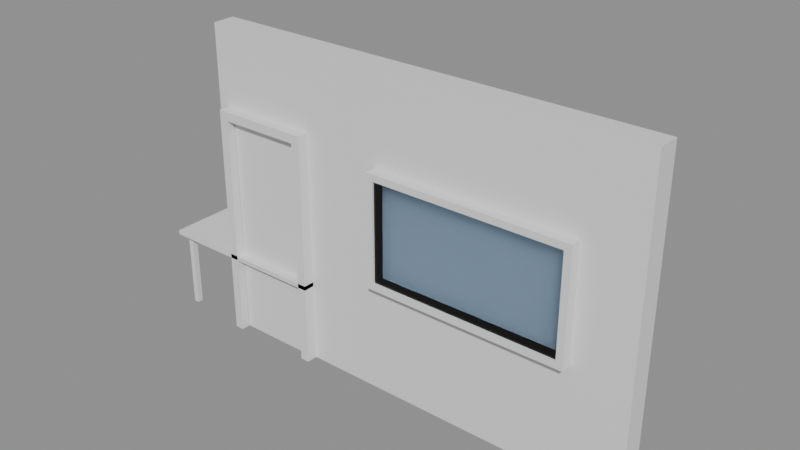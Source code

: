 # Source: e0690_after.blend  (saved by Blender 5.2.44; exported with 4.5.12 LTS)
import bpy
from mathutils import Matrix  # noqa: F401  (used for matrix-valued properties, if any)

bpy.ops.wm.read_factory_settings(use_empty=True)
scene = bpy.context.scene
scene.name = 'Scene'

# ---- materials (node trees are filled in below, after node groups)
mat_muro_pintura = bpy.data.materials.new('Muro_Pintura')
mat_marco_blanco = bpy.data.materials.new('Marco_Blanco')
mat_madera = bpy.data.materials.new('Madera')
mat_marco_aluminio = bpy.data.materials.new('Marco_Aluminio')
mat_vidrio = bpy.data.materials.new('Vidrio')
mat_metal = bpy.data.materials.new('Metal')

# ---- material node trees
mat_muro_pintura.use_nodes = True; mat_muro_pintura.node_tree.nodes.clear()
_N = mat_muro_pintura.node_tree.nodes; _L = mat_muro_pintura.node_tree.links
n0 = _N.new('ShaderNodeBsdfPrincipled'); n0.name = 'Principled BSDF'; n0.location = (-200, 100)
n0.inputs[3].default_value = 1.45
n0.inputs[10].default_value = 0.005
n1 = _N.new('ShaderNodeOutputMaterial'); n1.name = 'Material Output'; n1.location = (200, 100)
_L.new(n0.outputs[0], n1.inputs[0])
n1.is_active_output = True
mat_marco_blanco.use_nodes = True; mat_marco_blanco.node_tree.nodes.clear()
_N = mat_marco_blanco.node_tree.nodes; _L = mat_marco_blanco.node_tree.links
n0 = _N.new('ShaderNodeBsdfPrincipled'); n0.name = 'Principled BSDF'; n0.location = (-200, 100)
n0.inputs[3].default_value = 1.45
n0.inputs[10].default_value = 0.005
n1 = _N.new('ShaderNodeOutputMaterial'); n1.name = 'Material Output'; n1.location = (200, 100)
_L.new(n0.outputs[0], n1.inputs[0])
n1.is_active_output = True
mat_madera.use_nodes = True; mat_madera.node_tree.nodes.clear()
_N = mat_madera.node_tree.nodes; _L = mat_madera.node_tree.links
n0 = _N.new('ShaderNodeBsdfPrincipled'); n0.name = 'Principled BSDF'; n0.location = (-200, 100)
n0.inputs[3].default_value = 1.45
n0.inputs[10].default_value = 0.005
n1 = _N.new('ShaderNodeOutputMaterial'); n1.name = 'Material Output'; n1.location = (200, 100)
_L.new(n0.outputs[0], n1.inputs[0])
n1.is_active_output = True
mat_marco_aluminio.use_nodes = True; mat_marco_aluminio.node_tree.nodes.clear()
_N = mat_marco_aluminio.node_tree.nodes; _L = mat_marco_aluminio.node_tree.links
n0 = _N.new('ShaderNodeBsdfPrincipled'); n0.name = 'Principled BSDF'; n0.location = (-200, 100)
n0.inputs[3].default_value = 1.45
n0.inputs[10].default_value = 0.005
n1 = _N.new('ShaderNodeOutputMaterial'); n1.name = 'Material Output'; n1.location = (200, 100)
_L.new(n0.outputs[0], n1.inputs[0])
n1.is_active_output = True
mat_vidrio.use_nodes = True; mat_vidrio.node_tree.nodes.clear()
_N = mat_vidrio.node_tree.nodes; _L = mat_vidrio.node_tree.links
n0 = _N.new('ShaderNodeBsdfPrincipled'); n0.name = 'Principled BSDF'; n0.location = (-200, 100)
n0.inputs[0].default_value = (0.7, 0.85, 1.0, 1.0)
n0.inputs[2].default_value = 0.05
n0.inputs[3].default_value = 1.45
n0.inputs[10].default_value = 0.005
n0.inputs[18].default_value = 1.0
n1 = _N.new('ShaderNodeOutputMaterial'); n1.name = 'Material Output'; n1.location = (200, 100)
_L.new(n0.outputs[0], n1.inputs[0])
n1.is_active_output = True
mat_metal.use_nodes = True; mat_metal.node_tree.nodes.clear()
_N = mat_metal.node_tree.nodes; _L = mat_metal.node_tree.links
n0 = _N.new('ShaderNodeBsdfPrincipled'); n0.name = 'Principled BSDF'; n0.location = (-200, 100)
n0.inputs[3].default_value = 1.45
n0.inputs[10].default_value = 0.005
n1 = _N.new('ShaderNodeOutputMaterial'); n1.name = 'Material Output'; n1.location = (200, 100)
_L.new(n0.outputs[0], n1.inputs[0])
n1.is_active_output = True

# ---- meshes
me_muro_cocina_cuerpo_mesh = bpy.data.meshes.new('Muro_Cocina_Cuerpo_mesh')
me_muro_cocina_cuerpo_mesh.from_pydata([(0.0, 0.0, 0.0), (4.0, 0.0, 0.0), (3.5, 0.105, 1.0), (4.0, 0.2, 0.0), (1.0, 0.105, 0.0), (1.7, 0.105, 1.0), (0.0, 0.2, 0.0), (0.1, 0.105, 0.0), (3.5, 0.105, 2.0), (0.0, 0.0, 2.8), (4.0, 0.0, 2.8), (1.7, 0.105, 2.0), (4.0, 0.2, 2.8), (1.0, 0.105, 2.1), (0.0, 0.2, 2.8), (0.1, 0.105, 2.1), (0.55, 0.0, 0.0), (0.1, 0.0, 0.0), (1.0, 0.0, 0.0), (0.1, 0.0, 2.1), (1.0, 0.0, 2.1), (1.0, 0.05, 0.0), (0.7, 0.035, 0.0), (1.7, 0.0, 1.0), (1.7, 0.0, 2.0), (3.5, 0.0, 1.0), (3.5, 0.0, 2.0)], [], [(6, 0, 17, 7, 4, 21, 18, 1, 3), (9, 10, 12, 14), (26, 10, 9, 0, 17, 19, 20, 24), (20, 18, 1, 10, 26, 25, 23, 24), (1, 3, 12, 10), (3, 6, 14, 12), (6, 0, 9, 14), (16, 22, 21, 18), (22, 16, 17, 7, 4, 21), (19, 15, 13, 20), (18, 20, 13, 4, 21), (15, 7, 4, 13), (7, 15, 19, 17), (5, 2, 25, 23), (24, 11, 8, 26), (26, 8, 2, 25), (2, 8, 11, 5), (23, 5, 11, 24)])
me_muro_cocina_cuerpo_mesh.materials.append(mat_muro_pintura)
me_muro_cocina_cuerpo_mesh.materials.append(None)
me_muro_cocina_cuerpo_mesh.update()
me_puerta_cocina_jamba_izq_mesh = bpy.data.meshes.new('Puerta_Cocina_Jamba_Izq_mesh')
me_puerta_cocina_jamba_izq_mesh.from_pydata([(0.0, 0.0, 0.0), (0.08, 0.0, 0.0), (0.08, 0.2, 0.0), (0.0, 0.2, 0.0), (0.0, 0.0, 2.1), (0.08, 0.0, 2.1), (0.08, 0.2, 2.1), (0.0, 0.2, 2.1)], [], [(0, 1, 2, 3), (4, 5, 6, 7), (0, 1, 5, 4), (1, 2, 6, 5), (2, 3, 7, 6), (3, 0, 4, 7)])
me_puerta_cocina_jamba_izq_mesh.materials.append(mat_marco_blanco)
me_puerta_cocina_jamba_izq_mesh.update()
me_puerta_cocina_jamba_der_mesh = bpy.data.meshes.new('Puerta_Cocina_Jamba_Der_mesh')
me_puerta_cocina_jamba_der_mesh.from_pydata([(0.0, 0.0, 0.0), (0.08, 0.0, 0.0), (0.08, 0.2, 0.0), (0.0, 0.2, 0.0), (0.0, 0.0, 2.1), (0.08, 0.0, 2.1), (0.08, 0.2, 2.1), (0.0, 0.2, 2.1)], [], [(0, 1, 2, 3), (4, 5, 6, 7), (0, 1, 5, 4), (1, 2, 6, 5), (2, 3, 7, 6), (3, 0, 4, 7)])
me_puerta_cocina_jamba_der_mesh.materials.append(mat_marco_blanco)
me_puerta_cocina_jamba_der_mesh.update()
me_puerta_cocina_dintel_mesh = bpy.data.meshes.new('Puerta_Cocina_Dintel_mesh')
me_puerta_cocina_dintel_mesh.from_pydata([(0.0, 0.0, 0.0), (0.74, 0.0, 0.0), (0.74, 0.2, 0.0), (0.0, 0.2, 0.0), (0.0, 0.0, 0.08), (0.74, 0.0, 0.08), (0.74, 0.2, 0.08), (0.0, 0.2, 0.08)], [], [(0, 1, 2, 3), (4, 5, 6, 7), (0, 1, 5, 4), (1, 2, 6, 5), (2, 3, 7, 6), (3, 0, 4, 7)])
me_puerta_cocina_dintel_mesh.materials.append(mat_marco_blanco)
me_puerta_cocina_dintel_mesh.update()
me_puerta_cocina_panel_mesh = bpy.data.meshes.new('Puerta_Cocina_Panel_mesh')
me_puerta_cocina_panel_mesh.from_pydata([(0.0, 0.0, 0.0), (0.73, 0.0, 0.0), (0.73, 0.04, 0.0), (0.0, 0.04, 0.0), (0.0, 0.0, 2.01), (0.73, 0.0, 2.01), (0.73, 0.04, 2.01), (0.0, 0.04, 2.01)], [], [(0, 1, 2, 3), (4, 5, 6, 7), (0, 1, 5, 4), (1, 2, 6, 5), (2, 3, 7, 6), (3, 0, 4, 7)])
me_puerta_cocina_panel_mesh.materials.append(mat_madera)
me_puerta_cocina_panel_mesh.update()
me_ventana_cocina_jamba_izq_mesh = bpy.data.meshes.new('Ventana_Cocina_Jamba_Izq_mesh')
me_ventana_cocina_jamba_izq_mesh.from_pydata([(0.0, 0.0, 0.0), (0.06, 0.0, 0.0), (0.06, 0.2, 0.0), (0.0, 0.2, 0.0), (0.0, 0.0, 1.0), (0.06, 0.0, 1.0), (0.06, 0.2, 1.0), (0.0, 0.2, 1.0)], [], [(0, 1, 2, 3), (4, 5, 6, 7), (0, 1, 5, 4), (1, 2, 6, 5), (2, 3, 7, 6), (3, 0, 4, 7)])
me_ventana_cocina_jamba_izq_mesh.materials.append(mat_marco_aluminio)
me_ventana_cocina_jamba_izq_mesh.update()
me_ventana_cocina_jamba_der_mesh = bpy.data.meshes.new('Ventana_Cocina_Jamba_Der_mesh')
me_ventana_cocina_jamba_der_mesh.from_pydata([(0.0, 0.0, 0.0), (0.06, 0.0, 0.0), (0.06, 0.2, 0.0), (0.0, 0.2, 0.0), (0.0, 0.0, 1.0), (0.06, 0.0, 1.0), (0.06, 0.2, 1.0), (0.0, 0.2, 1.0)], [], [(0, 1, 2, 3), (4, 5, 6, 7), (0, 1, 5, 4), (1, 2, 6, 5), (2, 3, 7, 6), (3, 0, 4, 7)])
me_ventana_cocina_jamba_der_mesh.materials.append(mat_marco_aluminio)
me_ventana_cocina_jamba_der_mesh.update()
me_ventana_cocina_trav_inf_mesh = bpy.data.meshes.new('Ventana_Cocina_Trav_Inf_mesh')
me_ventana_cocina_trav_inf_mesh.from_pydata([(0.0, 0.0, 0.0), (1.68, 0.0, 0.0), (1.68, 0.2, 0.0), (0.0, 0.2, 0.0), (0.0, 0.0, 0.06), (1.68, 0.0, 0.06), (1.68, 0.2, 0.06), (0.0, 0.2, 0.06)], [], [(0, 1, 2, 3), (4, 5, 6, 7), (0, 1, 5, 4), (1, 2, 6, 5), (2, 3, 7, 6), (3, 0, 4, 7)])
me_ventana_cocina_trav_inf_mesh.materials.append(mat_marco_aluminio)
me_ventana_cocina_trav_inf_mesh.update()
me_ventana_cocina_trav_sup_mesh = bpy.data.meshes.new('Ventana_Cocina_Trav_Sup_mesh')
me_ventana_cocina_trav_sup_mesh.from_pydata([(0.0, 0.0, 0.0), (1.68, 0.0, 0.0), (1.68, 0.2, 0.0), (0.0, 0.2, 0.0), (0.0, 0.0, 0.06), (1.68, 0.0, 0.06), (1.68, 0.2, 0.06), (0.0, 0.2, 0.06)], [], [(0, 1, 2, 3), (4, 5, 6, 7), (0, 1, 5, 4), (1, 2, 6, 5), (2, 3, 7, 6), (3, 0, 4, 7)])
me_ventana_cocina_trav_sup_mesh.materials.append(mat_marco_aluminio)
me_ventana_cocina_trav_sup_mesh.update()
me_ventana_cocina_vidrio_1_1_mesh = bpy.data.meshes.new('Ventana_Cocina_Vidrio_1_1_mesh')
me_ventana_cocina_vidrio_1_1_mesh.from_pydata([(0.0, 0.0, 0.0), (1.68, 0.0, 0.0), (1.68, 0.18, 0.0), (0.0, 0.18, 0.0), (0.0, 0.0, 0.88), (1.68, 0.0, 0.88), (1.68, 0.18, 0.88), (0.0, 0.18, 0.88)], [], [(0, 1, 2, 3), (4, 5, 6, 7), (0, 1, 5, 4), (1, 2, 6, 5), (2, 3, 7, 6), (3, 0, 4, 7)])
me_ventana_cocina_vidrio_1_1_mesh.materials.append(mat_vidrio)
me_ventana_cocina_vidrio_1_1_mesh.update()
me_mesa_nuevo_tablero_mesh = bpy.data.meshes.new('Mesa_Nuevo_Tablero_mesh')
me_mesa_nuevo_tablero_mesh.from_pydata([(0.0, 0.0, 0.0), (1.6, 0.0, 0.0), (1.6, 0.8, 0.0), (0.0, 0.8, 0.0), (0.0, 0.0, 0.04), (1.6, 0.0, 0.04), (1.6, 0.8, 0.04), (0.0, 0.8, 0.04)], [], [(0, 1, 2, 3), (4, 5, 6, 7), (0, 1, 5, 4), (1, 2, 6, 5), (2, 3, 7, 6), (3, 0, 4, 7)])
me_mesa_nuevo_tablero_mesh.materials.append(mat_madera)
me_mesa_nuevo_tablero_mesh.update()
me_mesa_nuevo_pata_mesh = bpy.data.meshes.new('Mesa_Nuevo_Pata_mesh')
me_mesa_nuevo_pata_mesh.from_pydata([(0.0, 0.0, 0.0), (0.05, 0.0, 0.0), (0.05, 0.05, 0.0), (0.0, 0.05, 0.0), (0.0, 0.0, 0.71), (0.05, 0.0, 0.71), (0.05, 0.05, 0.71), (0.0, 0.05, 0.71)], [], [(0, 1, 2, 3), (4, 5, 6, 7), (0, 1, 5, 4), (1, 2, 6, 5), (2, 3, 7, 6), (3, 0, 4, 7)])
me_mesa_nuevo_pata_mesh.materials.append(mat_metal)
me_mesa_nuevo_pata_mesh.update()
me_mesa_nuevo_pata_mesh_001 = bpy.data.meshes.new('Mesa_Nuevo_Pata_mesh.001')
me_mesa_nuevo_pata_mesh_001.from_pydata([(0.0, 0.0, 0.0), (0.05, 0.0, 0.0), (0.05, 0.05, 0.0), (0.0, 0.05, 0.0), (0.0, 0.0, 0.71), (0.05, 0.0, 0.71), (0.05, 0.05, 0.71), (0.0, 0.05, 0.71)], [], [(0, 1, 2, 3), (4, 5, 6, 7), (0, 1, 5, 4), (1, 2, 6, 5), (2, 3, 7, 6), (3, 0, 4, 7)])
me_mesa_nuevo_pata_mesh_001.materials.append(mat_metal)
me_mesa_nuevo_pata_mesh_001.update()
me_mesa_nuevo_pata_mesh_002 = bpy.data.meshes.new('Mesa_Nuevo_Pata_mesh.002')
me_mesa_nuevo_pata_mesh_002.from_pydata([(0.0, 0.0, 0.0), (0.05, 0.0, 0.0), (0.05, 0.05, 0.0), (0.0, 0.05, 0.0), (0.0, 0.0, 0.71), (0.05, 0.0, 0.71), (0.05, 0.05, 0.71), (0.0, 0.05, 0.71)], [], [(0, 1, 2, 3), (4, 5, 6, 7), (0, 1, 5, 4), (1, 2, 6, 5), (2, 3, 7, 6), (3, 0, 4, 7)])
me_mesa_nuevo_pata_mesh_002.materials.append(mat_metal)
me_mesa_nuevo_pata_mesh_002.update()
me_mesa_nuevo_pata_mesh_003 = bpy.data.meshes.new('Mesa_Nuevo_Pata_mesh.003')
me_mesa_nuevo_pata_mesh_003.from_pydata([(0.0, 0.0, 0.0), (0.05, 0.0, 0.0), (0.05, 0.05, 0.0), (0.0, 0.05, 0.0), (0.0, 0.0, 0.71), (0.05, 0.0, 0.71), (0.05, 0.05, 0.71), (0.0, 0.05, 0.71)], [], [(0, 1, 2, 3), (4, 5, 6, 7), (0, 1, 5, 4), (1, 2, 6, 5), (2, 3, 7, 6), (3, 0, 4, 7)])
me_mesa_nuevo_pata_mesh_003.materials.append(mat_metal)
me_mesa_nuevo_pata_mesh_003.update()

# ---- objects
ob_muro_cocina = bpy.data.objects.new('Muro_Cocina', None)
ob_muro_cocina_cuerpo = bpy.data.objects.new('Muro_Cocina_Cuerpo', me_muro_cocina_cuerpo_mesh)
ob_puerta_cocina = bpy.data.objects.new('Puerta_Cocina', None)
ob_puerta_cocina_jamba_izq = bpy.data.objects.new('Puerta_Cocina_Jamba_Izq', me_puerta_cocina_jamba_izq_mesh)
ob_puerta_cocina_jamba_der = bpy.data.objects.new('Puerta_Cocina_Jamba_Der', me_puerta_cocina_jamba_der_mesh)
ob_puerta_cocina_dintel = bpy.data.objects.new('Puerta_Cocina_Dintel', me_puerta_cocina_dintel_mesh)
ob_puerta_cocina_panel = bpy.data.objects.new('Puerta_Cocina_Panel', me_puerta_cocina_panel_mesh)
ob_ventana_cocina = bpy.data.objects.new('Ventana_Cocina', None)
ob_ventana_cocina_jamba_izq = bpy.data.objects.new('Ventana_Cocina_Jamba_Izq', me_ventana_cocina_jamba_izq_mesh)
ob_ventana_cocina_jamba_der = bpy.data.objects.new('Ventana_Cocina_Jamba_Der', me_ventana_cocina_jamba_der_mesh)
ob_ventana_cocina_trav_inf = bpy.data.objects.new('Ventana_Cocina_Trav_Inf', me_ventana_cocina_trav_inf_mesh)
ob_ventana_cocina_trav_sup = bpy.data.objects.new('Ventana_Cocina_Trav_Sup', me_ventana_cocina_trav_sup_mesh)
ob_ventana_cocina_vidrio_1_1 = bpy.data.objects.new('Ventana_Cocina_Vidrio_1_1', me_ventana_cocina_vidrio_1_1_mesh)
ob_mesa_nuevo = bpy.data.objects.new('Mesa_Nuevo', None)
ob_mesa_nuevo_tablero = bpy.data.objects.new('Mesa_Nuevo_Tablero', me_mesa_nuevo_tablero_mesh)
ob_mesa_nuevo_pata = bpy.data.objects.new('Mesa_Nuevo_Pata', me_mesa_nuevo_pata_mesh)
ob_mesa_nuevo_pata_001 = bpy.data.objects.new('Mesa_Nuevo_Pata.001', me_mesa_nuevo_pata_mesh_001)
ob_mesa_nuevo_pata_002 = bpy.data.objects.new('Mesa_Nuevo_Pata.002', me_mesa_nuevo_pata_mesh_002)
ob_mesa_nuevo_pata_003 = bpy.data.objects.new('Mesa_Nuevo_Pata.003', me_mesa_nuevo_pata_mesh_003)

# ---- transforms, parenting, visibility, modifiers, constraints
ob_muro_cocina.location = (0.0, 0.0, 0.0)
ob_muro_cocina.empty_display_type = 'ARROWS'
ob_muro_cocina_cuerpo.parent = ob_muro_cocina
ob_muro_cocina_cuerpo.location = (0.0, 0.0, 0.0)
ob_puerta_cocina.location = (0.1, -0.1, 0.0)
ob_puerta_cocina.empty_display_type = 'ARROWS'
ob_puerta_cocina_jamba_izq.parent = ob_puerta_cocina
ob_puerta_cocina_jamba_izq.location = (0.0, 0.0, 0.0)
ob_puerta_cocina_jamba_der.parent = ob_puerta_cocina
ob_puerta_cocina_jamba_der.location = (0.82, 0.0, 0.0)
ob_puerta_cocina_dintel.parent = ob_puerta_cocina
ob_puerta_cocina_dintel.location = (0.08, 0.0, 2.02)
ob_puerta_cocina_panel.parent = ob_puerta_cocina
ob_puerta_cocina_panel.location = (0.085, 0.08, 0.005)
ob_ventana_cocina.location = (1.7, -0.1, 1.0)
ob_ventana_cocina.empty_display_type = 'ARROWS'
ob_ventana_cocina_jamba_izq.parent = ob_ventana_cocina
ob_ventana_cocina_jamba_izq.location = (0.0, 0.0, 0.0)
ob_ventana_cocina_jamba_der.parent = ob_ventana_cocina
ob_ventana_cocina_jamba_der.location = (1.74, 0.0, 0.0)
ob_ventana_cocina_trav_inf.parent = ob_ventana_cocina
ob_ventana_cocina_trav_inf.location = (0.06, 0.0, 0.0)
ob_ventana_cocina_trav_sup.parent = ob_ventana_cocina
ob_ventana_cocina_trav_sup.location = (0.06, 0.0, 0.94)
ob_ventana_cocina_vidrio_1_1.parent = ob_ventana_cocina
ob_ventana_cocina_vidrio_1_1.location = (0.06, 0.02, 0.06)
ob_mesa_nuevo.location = (-0.6, -0.1, 0.0)
ob_mesa_nuevo.empty_display_type = 'ARROWS'
ob_mesa_nuevo_tablero.parent = ob_mesa_nuevo
ob_mesa_nuevo_tablero.location = (0.0, 0.0, 0.71)
ob_mesa_nuevo_pata.parent = ob_mesa_nuevo
ob_mesa_nuevo_pata.location = (0.06, 0.06, 0.0)
ob_mesa_nuevo_pata_001.parent = ob_mesa_nuevo
ob_mesa_nuevo_pata_001.location = (0.06, 0.69, 0.0)
ob_mesa_nuevo_pata_002.parent = ob_mesa_nuevo
ob_mesa_nuevo_pata_002.location = (1.49, 0.06, 0.0)
ob_mesa_nuevo_pata_003.parent = ob_mesa_nuevo
ob_mesa_nuevo_pata_003.location = (1.49, 0.69, 0.0)

# ---- collection membership
scene.collection.objects.link(ob_muro_cocina)
scene.collection.objects.link(ob_muro_cocina_cuerpo)
scene.collection.objects.link(ob_puerta_cocina)
scene.collection.objects.link(ob_puerta_cocina_jamba_izq)
scene.collection.objects.link(ob_puerta_cocina_jamba_der)
scene.collection.objects.link(ob_puerta_cocina_dintel)
scene.collection.objects.link(ob_puerta_cocina_panel)
scene.collection.objects.link(ob_ventana_cocina)
scene.collection.objects.link(ob_ventana_cocina_jamba_izq)
scene.collection.objects.link(ob_ventana_cocina_jamba_der)
scene.collection.objects.link(ob_ventana_cocina_trav_inf)
scene.collection.objects.link(ob_ventana_cocina_trav_sup)
scene.collection.objects.link(ob_ventana_cocina_vidrio_1_1)
scene.collection.objects.link(ob_mesa_nuevo)
scene.collection.objects.link(ob_mesa_nuevo_tablero)
scene.collection.objects.link(ob_mesa_nuevo_pata)
scene.collection.objects.link(ob_mesa_nuevo_pata_001)
scene.collection.objects.link(ob_mesa_nuevo_pata_002)
scene.collection.objects.link(ob_mesa_nuevo_pata_003)

# ---- scene / render settings (as saved in the file)
scene.frame_start = 1; scene.frame_end = 250; scene.frame_set(1)
scene.render.engine = 'BLENDER_EEVEE_NEXT'
scene.render.bake_bias = 0.0
scene.render.bake_samples = 0
scene.render.compositor_device = 'GPU'
scene.eevee.use_volume_custom_range = False
scene.eevee.fast_gi_thickness_near = 0.1
scene.eevee.fast_gi_thickness_far = 0.0
scene.eevee.ray_tracing_options.screen_trace_thickness = 0.1
bpy.context.view_layer.update()

# ---- added for rendering (the .blend has no active camera and no usable light): camera, sun + grey world if the file has none
cam_auto = bpy.data.cameras.new('AutoCamera')
cam_auto.lens = 50.0
cam_auto.sensor_width = 36.0
cam_auto.clip_end = 1000.0
ob_auto_camera = bpy.data.objects.new('AutoCamera', cam_auto)
scene.collection.objects.link(ob_auto_camera)
ob_auto_camera.location = (6.73717, -5.7446, 5.42973)
ob_auto_camera.rotation_euler = (1.09748, -7.21219e-08, 0.694738)
scene.camera = ob_auto_camera
light_auto_sun = bpy.data.lights.new('AutoSun', 'SUN')
light_auto_sun.energy = 3.0
light_auto_sun.angle = 0.0523599
ob_auto_sun = bpy.data.objects.new('AutoSun', light_auto_sun)
scene.collection.objects.link(ob_auto_sun)
ob_auto_sun.rotation_euler = (0.872665, 0.174533, 0.523599)
if scene.world is None:
    world_auto = bpy.data.worlds.new('AutoWorld')
    world_auto.color = (0.3, 0.3, 0.3)
    scene.world = world_auto
bpy.context.view_layer.update()
